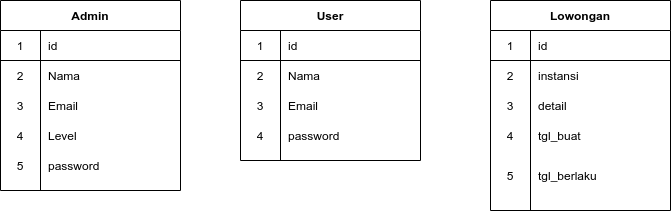

The diagram above was exported from draw.io. Its source (the exported page's mxGraphModel, read from the mxfile embedded in the PNG):
<mxGraphModel dx="1038" dy="512" grid="1" gridSize="10" guides="1" tooltips="1" connect="1" arrows="1" fold="1" page="1" pageScale="1" pageWidth="850" pageHeight="1100" math="0" shadow="0">
  <root>
    <mxCell id="0" />
    <mxCell id="1" parent="0" />
    <mxCell id="zOXhSpM6EG8sBvK6jWo6-4" value="Admin" style="shape=table;html=1;whiteSpace=wrap;startSize=30;container=1;collapsible=0;childLayout=tableLayout;fixedRows=1;rowLines=0;fontStyle=1;align=center;" vertex="1" parent="1">
      <mxGeometry x="40" y="40" width="180" height="190" as="geometry" />
    </mxCell>
    <mxCell id="zOXhSpM6EG8sBvK6jWo6-5" value="" style="shape=partialRectangle;html=1;whiteSpace=wrap;collapsible=0;dropTarget=0;pointerEvents=0;fillColor=none;top=0;left=0;bottom=1;right=0;points=[[0,0.5],[1,0.5]];portConstraint=eastwest;" vertex="1" parent="zOXhSpM6EG8sBvK6jWo6-4">
      <mxGeometry y="30" width="180" height="30" as="geometry" />
    </mxCell>
    <mxCell id="zOXhSpM6EG8sBvK6jWo6-6" value="1" style="shape=partialRectangle;html=1;whiteSpace=wrap;connectable=0;fillColor=none;top=0;left=0;bottom=0;right=0;overflow=hidden;" vertex="1" parent="zOXhSpM6EG8sBvK6jWo6-5">
      <mxGeometry width="40" height="30" as="geometry" />
    </mxCell>
    <mxCell id="zOXhSpM6EG8sBvK6jWo6-7" value="id" style="shape=partialRectangle;html=1;whiteSpace=wrap;connectable=0;fillColor=none;top=0;left=0;bottom=0;right=0;align=left;spacingLeft=6;overflow=hidden;" vertex="1" parent="zOXhSpM6EG8sBvK6jWo6-5">
      <mxGeometry x="40" width="140" height="30" as="geometry" />
    </mxCell>
    <mxCell id="zOXhSpM6EG8sBvK6jWo6-8" value="" style="shape=partialRectangle;html=1;whiteSpace=wrap;collapsible=0;dropTarget=0;pointerEvents=0;fillColor=none;top=0;left=0;bottom=0;right=0;points=[[0,0.5],[1,0.5]];portConstraint=eastwest;" vertex="1" parent="zOXhSpM6EG8sBvK6jWo6-4">
      <mxGeometry y="60" width="180" height="30" as="geometry" />
    </mxCell>
    <mxCell id="zOXhSpM6EG8sBvK6jWo6-9" value="2" style="shape=partialRectangle;html=1;whiteSpace=wrap;connectable=0;fillColor=none;top=0;left=0;bottom=0;right=0;overflow=hidden;" vertex="1" parent="zOXhSpM6EG8sBvK6jWo6-8">
      <mxGeometry width="40" height="30" as="geometry" />
    </mxCell>
    <mxCell id="zOXhSpM6EG8sBvK6jWo6-10" value="Nama" style="shape=partialRectangle;html=1;whiteSpace=wrap;connectable=0;fillColor=none;top=0;left=0;bottom=0;right=0;align=left;spacingLeft=6;overflow=hidden;" vertex="1" parent="zOXhSpM6EG8sBvK6jWo6-8">
      <mxGeometry x="40" width="140" height="30" as="geometry" />
    </mxCell>
    <mxCell id="zOXhSpM6EG8sBvK6jWo6-11" value="" style="shape=partialRectangle;html=1;whiteSpace=wrap;collapsible=0;dropTarget=0;pointerEvents=0;fillColor=none;top=0;left=0;bottom=0;right=0;points=[[0,0.5],[1,0.5]];portConstraint=eastwest;" vertex="1" parent="zOXhSpM6EG8sBvK6jWo6-4">
      <mxGeometry y="90" width="180" height="30" as="geometry" />
    </mxCell>
    <mxCell id="zOXhSpM6EG8sBvK6jWo6-12" value="3" style="shape=partialRectangle;html=1;whiteSpace=wrap;connectable=0;fillColor=none;top=0;left=0;bottom=0;right=0;overflow=hidden;" vertex="1" parent="zOXhSpM6EG8sBvK6jWo6-11">
      <mxGeometry width="40" height="30" as="geometry" />
    </mxCell>
    <mxCell id="zOXhSpM6EG8sBvK6jWo6-13" value="Email" style="shape=partialRectangle;html=1;whiteSpace=wrap;connectable=0;fillColor=none;top=0;left=0;bottom=0;right=0;align=left;spacingLeft=6;overflow=hidden;" vertex="1" parent="zOXhSpM6EG8sBvK6jWo6-11">
      <mxGeometry x="40" width="140" height="30" as="geometry" />
    </mxCell>
    <mxCell id="zOXhSpM6EG8sBvK6jWo6-14" value="4" style="shape=partialRectangle;html=1;whiteSpace=wrap;connectable=0;fillColor=none;top=0;left=0;bottom=0;right=0;overflow=hidden;" vertex="1" parent="1">
      <mxGeometry x="40" y="160" width="40" height="30" as="geometry" />
    </mxCell>
    <mxCell id="zOXhSpM6EG8sBvK6jWo6-15" value="Level" style="shape=partialRectangle;html=1;whiteSpace=wrap;connectable=0;fillColor=none;top=0;left=0;bottom=0;right=0;align=left;spacingLeft=6;overflow=hidden;" vertex="1" parent="1">
      <mxGeometry x="80" y="160" width="140" height="30" as="geometry" />
    </mxCell>
    <mxCell id="zOXhSpM6EG8sBvK6jWo6-16" value="password" style="shape=partialRectangle;html=1;whiteSpace=wrap;connectable=0;fillColor=none;top=0;left=0;bottom=0;right=0;align=left;spacingLeft=6;overflow=hidden;" vertex="1" parent="1">
      <mxGeometry x="80" y="190" width="140" height="30" as="geometry" />
    </mxCell>
    <mxCell id="zOXhSpM6EG8sBvK6jWo6-17" value="5" style="shape=partialRectangle;html=1;whiteSpace=wrap;connectable=0;fillColor=none;top=0;left=0;bottom=0;right=0;overflow=hidden;" vertex="1" parent="1">
      <mxGeometry x="40" y="190" width="40" height="30" as="geometry" />
    </mxCell>
    <mxCell id="zOXhSpM6EG8sBvK6jWo6-19" value="User" style="shape=table;html=1;whiteSpace=wrap;startSize=30;container=1;collapsible=0;childLayout=tableLayout;fixedRows=1;rowLines=0;fontStyle=1;align=center;" vertex="1" parent="1">
      <mxGeometry x="280" y="40" width="180" height="160" as="geometry" />
    </mxCell>
    <mxCell id="zOXhSpM6EG8sBvK6jWo6-20" value="" style="shape=partialRectangle;html=1;whiteSpace=wrap;collapsible=0;dropTarget=0;pointerEvents=0;fillColor=none;top=0;left=0;bottom=1;right=0;points=[[0,0.5],[1,0.5]];portConstraint=eastwest;" vertex="1" parent="zOXhSpM6EG8sBvK6jWo6-19">
      <mxGeometry y="30" width="180" height="30" as="geometry" />
    </mxCell>
    <mxCell id="zOXhSpM6EG8sBvK6jWo6-21" value="1" style="shape=partialRectangle;html=1;whiteSpace=wrap;connectable=0;fillColor=none;top=0;left=0;bottom=0;right=0;overflow=hidden;" vertex="1" parent="zOXhSpM6EG8sBvK6jWo6-20">
      <mxGeometry width="40" height="30" as="geometry" />
    </mxCell>
    <mxCell id="zOXhSpM6EG8sBvK6jWo6-22" value="id" style="shape=partialRectangle;html=1;whiteSpace=wrap;connectable=0;fillColor=none;top=0;left=0;bottom=0;right=0;align=left;spacingLeft=6;overflow=hidden;" vertex="1" parent="zOXhSpM6EG8sBvK6jWo6-20">
      <mxGeometry x="40" width="140" height="30" as="geometry" />
    </mxCell>
    <mxCell id="zOXhSpM6EG8sBvK6jWo6-23" value="" style="shape=partialRectangle;html=1;whiteSpace=wrap;collapsible=0;dropTarget=0;pointerEvents=0;fillColor=none;top=0;left=0;bottom=0;right=0;points=[[0,0.5],[1,0.5]];portConstraint=eastwest;" vertex="1" parent="zOXhSpM6EG8sBvK6jWo6-19">
      <mxGeometry y="60" width="180" height="30" as="geometry" />
    </mxCell>
    <mxCell id="zOXhSpM6EG8sBvK6jWo6-24" value="2" style="shape=partialRectangle;html=1;whiteSpace=wrap;connectable=0;fillColor=none;top=0;left=0;bottom=0;right=0;overflow=hidden;" vertex="1" parent="zOXhSpM6EG8sBvK6jWo6-23">
      <mxGeometry width="40" height="30" as="geometry" />
    </mxCell>
    <mxCell id="zOXhSpM6EG8sBvK6jWo6-25" value="Nama" style="shape=partialRectangle;html=1;whiteSpace=wrap;connectable=0;fillColor=none;top=0;left=0;bottom=0;right=0;align=left;spacingLeft=6;overflow=hidden;" vertex="1" parent="zOXhSpM6EG8sBvK6jWo6-23">
      <mxGeometry x="40" width="140" height="30" as="geometry" />
    </mxCell>
    <mxCell id="zOXhSpM6EG8sBvK6jWo6-26" value="" style="shape=partialRectangle;html=1;whiteSpace=wrap;collapsible=0;dropTarget=0;pointerEvents=0;fillColor=none;top=0;left=0;bottom=0;right=0;points=[[0,0.5],[1,0.5]];portConstraint=eastwest;" vertex="1" parent="zOXhSpM6EG8sBvK6jWo6-19">
      <mxGeometry y="90" width="180" height="30" as="geometry" />
    </mxCell>
    <mxCell id="zOXhSpM6EG8sBvK6jWo6-27" value="3" style="shape=partialRectangle;html=1;whiteSpace=wrap;connectable=0;fillColor=none;top=0;left=0;bottom=0;right=0;overflow=hidden;" vertex="1" parent="zOXhSpM6EG8sBvK6jWo6-26">
      <mxGeometry width="40" height="30" as="geometry" />
    </mxCell>
    <mxCell id="zOXhSpM6EG8sBvK6jWo6-28" value="Email" style="shape=partialRectangle;html=1;whiteSpace=wrap;connectable=0;fillColor=none;top=0;left=0;bottom=0;right=0;align=left;spacingLeft=6;overflow=hidden;" vertex="1" parent="zOXhSpM6EG8sBvK6jWo6-26">
      <mxGeometry x="40" width="140" height="30" as="geometry" />
    </mxCell>
    <mxCell id="zOXhSpM6EG8sBvK6jWo6-29" value="4" style="shape=partialRectangle;html=1;whiteSpace=wrap;connectable=0;fillColor=none;top=0;left=0;bottom=0;right=0;overflow=hidden;" vertex="1" parent="1">
      <mxGeometry x="280" y="160" width="40" height="30" as="geometry" />
    </mxCell>
    <mxCell id="zOXhSpM6EG8sBvK6jWo6-30" value="password" style="shape=partialRectangle;html=1;whiteSpace=wrap;connectable=0;fillColor=none;top=0;left=0;bottom=0;right=0;align=left;spacingLeft=6;overflow=hidden;" vertex="1" parent="1">
      <mxGeometry x="320" y="160" width="140" height="30" as="geometry" />
    </mxCell>
    <mxCell id="zOXhSpM6EG8sBvK6jWo6-33" value="Lowongan" style="shape=table;html=1;whiteSpace=wrap;startSize=30;container=1;collapsible=0;childLayout=tableLayout;fixedRows=1;rowLines=0;fontStyle=1;align=center;" vertex="1" parent="1">
      <mxGeometry x="530" y="40" width="180" height="210" as="geometry" />
    </mxCell>
    <mxCell id="zOXhSpM6EG8sBvK6jWo6-34" value="" style="shape=partialRectangle;html=1;whiteSpace=wrap;collapsible=0;dropTarget=0;pointerEvents=0;fillColor=none;top=0;left=0;bottom=1;right=0;points=[[0,0.5],[1,0.5]];portConstraint=eastwest;" vertex="1" parent="zOXhSpM6EG8sBvK6jWo6-33">
      <mxGeometry y="30" width="180" height="30" as="geometry" />
    </mxCell>
    <mxCell id="zOXhSpM6EG8sBvK6jWo6-35" value="1" style="shape=partialRectangle;html=1;whiteSpace=wrap;connectable=0;fillColor=none;top=0;left=0;bottom=0;right=0;overflow=hidden;" vertex="1" parent="zOXhSpM6EG8sBvK6jWo6-34">
      <mxGeometry width="40" height="30" as="geometry" />
    </mxCell>
    <mxCell id="zOXhSpM6EG8sBvK6jWo6-36" value="id" style="shape=partialRectangle;html=1;whiteSpace=wrap;connectable=0;fillColor=none;top=0;left=0;bottom=0;right=0;align=left;spacingLeft=6;overflow=hidden;" vertex="1" parent="zOXhSpM6EG8sBvK6jWo6-34">
      <mxGeometry x="40" width="140" height="30" as="geometry" />
    </mxCell>
    <mxCell id="zOXhSpM6EG8sBvK6jWo6-37" value="" style="shape=partialRectangle;html=1;whiteSpace=wrap;collapsible=0;dropTarget=0;pointerEvents=0;fillColor=none;top=0;left=0;bottom=0;right=0;points=[[0,0.5],[1,0.5]];portConstraint=eastwest;" vertex="1" parent="zOXhSpM6EG8sBvK6jWo6-33">
      <mxGeometry y="60" width="180" height="30" as="geometry" />
    </mxCell>
    <mxCell id="zOXhSpM6EG8sBvK6jWo6-38" value="2" style="shape=partialRectangle;html=1;whiteSpace=wrap;connectable=0;fillColor=none;top=0;left=0;bottom=0;right=0;overflow=hidden;" vertex="1" parent="zOXhSpM6EG8sBvK6jWo6-37">
      <mxGeometry width="40" height="30" as="geometry" />
    </mxCell>
    <mxCell id="zOXhSpM6EG8sBvK6jWo6-39" value="instansi" style="shape=partialRectangle;html=1;whiteSpace=wrap;connectable=0;fillColor=none;top=0;left=0;bottom=0;right=0;align=left;spacingLeft=6;overflow=hidden;" vertex="1" parent="zOXhSpM6EG8sBvK6jWo6-37">
      <mxGeometry x="40" width="140" height="30" as="geometry" />
    </mxCell>
    <mxCell id="zOXhSpM6EG8sBvK6jWo6-40" value="" style="shape=partialRectangle;html=1;whiteSpace=wrap;collapsible=0;dropTarget=0;pointerEvents=0;fillColor=none;top=0;left=0;bottom=0;right=0;points=[[0,0.5],[1,0.5]];portConstraint=eastwest;" vertex="1" parent="zOXhSpM6EG8sBvK6jWo6-33">
      <mxGeometry y="90" width="180" height="30" as="geometry" />
    </mxCell>
    <mxCell id="zOXhSpM6EG8sBvK6jWo6-41" value="3" style="shape=partialRectangle;html=1;whiteSpace=wrap;connectable=0;fillColor=none;top=0;left=0;bottom=0;right=0;overflow=hidden;" vertex="1" parent="zOXhSpM6EG8sBvK6jWo6-40">
      <mxGeometry width="40" height="30" as="geometry" />
    </mxCell>
    <mxCell id="zOXhSpM6EG8sBvK6jWo6-42" value="detail" style="shape=partialRectangle;html=1;whiteSpace=wrap;connectable=0;fillColor=none;top=0;left=0;bottom=0;right=0;align=left;spacingLeft=6;overflow=hidden;" vertex="1" parent="zOXhSpM6EG8sBvK6jWo6-40">
      <mxGeometry x="40" width="140" height="30" as="geometry" />
    </mxCell>
    <mxCell id="zOXhSpM6EG8sBvK6jWo6-43" value="" style="shape=partialRectangle;html=1;whiteSpace=wrap;collapsible=0;dropTarget=0;pointerEvents=0;fillColor=none;top=0;left=0;bottom=0;right=0;points=[[0,0.5],[1,0.5]];portConstraint=eastwest;" vertex="1" parent="1">
      <mxGeometry x="530" y="160" width="180" height="30" as="geometry" />
    </mxCell>
    <mxCell id="zOXhSpM6EG8sBvK6jWo6-44" value="4" style="shape=partialRectangle;html=1;whiteSpace=wrap;connectable=0;fillColor=none;top=0;left=0;bottom=0;right=0;overflow=hidden;" vertex="1" parent="zOXhSpM6EG8sBvK6jWo6-43">
      <mxGeometry width="40" height="30" as="geometry" />
    </mxCell>
    <mxCell id="zOXhSpM6EG8sBvK6jWo6-45" value="tgl_buat" style="shape=partialRectangle;html=1;whiteSpace=wrap;connectable=0;fillColor=none;top=0;left=0;bottom=0;right=0;align=left;spacingLeft=6;overflow=hidden;" vertex="1" parent="zOXhSpM6EG8sBvK6jWo6-43">
      <mxGeometry x="40" width="140" height="30" as="geometry" />
    </mxCell>
    <mxCell id="zOXhSpM6EG8sBvK6jWo6-46" value="" style="shape=partialRectangle;html=1;whiteSpace=wrap;collapsible=0;dropTarget=0;pointerEvents=0;fillColor=none;top=0;left=0;bottom=0;right=0;points=[[0,0.5],[1,0.5]];portConstraint=eastwest;" vertex="1" parent="1">
      <mxGeometry x="530" y="200" width="180" height="30" as="geometry" />
    </mxCell>
    <mxCell id="zOXhSpM6EG8sBvK6jWo6-47" value="5" style="shape=partialRectangle;html=1;whiteSpace=wrap;connectable=0;fillColor=none;top=0;left=0;bottom=0;right=0;overflow=hidden;" vertex="1" parent="zOXhSpM6EG8sBvK6jWo6-46">
      <mxGeometry width="40" height="30" as="geometry" />
    </mxCell>
    <mxCell id="zOXhSpM6EG8sBvK6jWo6-48" value="tgl_berlaku" style="shape=partialRectangle;html=1;whiteSpace=wrap;connectable=0;fillColor=none;top=0;left=0;bottom=0;right=0;align=left;spacingLeft=6;overflow=hidden;" vertex="1" parent="zOXhSpM6EG8sBvK6jWo6-46">
      <mxGeometry x="40" width="140" height="30" as="geometry" />
    </mxCell>
  </root>
</mxGraphModel>